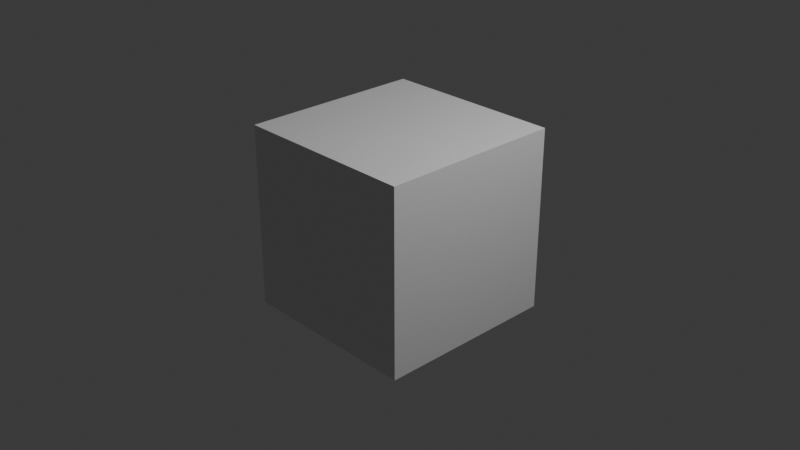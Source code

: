 # Source: test.blend  (saved by Blender 4.3.32; exported with 4.5.12 LTS)
import bpy
from mathutils import Matrix  # noqa: F401  (used for matrix-valued properties, if any)

bpy.ops.wm.read_factory_settings(use_empty=True)
scene = bpy.context.scene
scene.name = 'Scene'

# ---- collections
col_collection = bpy.data.collections.new('Collection'); scene.collection.children.link(col_collection)

# ---- materials (node trees are filled in below, after node groups)
mat_material = bpy.data.materials.new('Material')
mat_material.alpha_threshold = 0.0
mat_material.use_transparent_shadow = False
mat_material.roughness = 0.5
mat_material.line_color = (0.0, 0.0, 0.0, 1.0)

# ---- material node trees
mat_material.use_nodes = True; mat_material.node_tree.nodes.clear()
_N = mat_material.node_tree.nodes; _L = mat_material.node_tree.links
n0 = _N.new('ShaderNodeOutputMaterial'); n0.name = 'Material Output'; n0.location = (300, 300)
n1 = _N.new('ShaderNodeBsdfPrincipled'); n1.name = 'Principled BSDF'; n1.location = (10, 300)
n1.inputs[3].default_value = 1.45
_L.new(n1.outputs[0], n0.inputs[0])
n0.is_active_output = True

# ---- world
world_world = bpy.data.worlds.new('World'); scene.world = world_world
world_world.use_nodes = True; world_world.node_tree.nodes.clear()
_N = world_world.node_tree.nodes; _L = world_world.node_tree.links
n0 = _N.new('ShaderNodeOutputWorld'); n0.name = 'World Output'; n0.location = (300, 300)
n1 = _N.new('ShaderNodeBackground'); n1.name = 'Background'; n1.location = (10, 300)
n1.inputs[0].default_value = (0.05088, 0.05088, 0.05088, 1.0)
_L.new(n1.outputs[0], n0.inputs[0])
n0.is_active_output = True
world_world.color = (0.05088, 0.05088, 0.05088)
world_world.use_sun_shadow = False
world_world.sun_shadow_jitter_overblur = 0.0

# ---- cameras
cam_camera = bpy.data.cameras.new('Camera')
cam_camera.clip_end = 100.0
cam_camera.ortho_scale = 7.314

# ---- lights
light_light = bpy.data.lights.new('Light', 'POINT')
light_light.transmission_factor = 0.0
light_light.energy = 1000.0
light_light.shadow_soft_size = 0.1
light_light.shadow_maximum_resolution = 0.006
light_light.use_absolute_resolution = True

# ---- meshes
me_cube = bpy.data.meshes.new('Cube')
me_cube.from_pydata([(1.0, 1.0, 1.0), (1.0, 1.0, -1.0), (1.0, -1.0, 1.0), (1.0, -1.0, -1.0), (-1.0, 1.0, 1.0), (-1.0, 1.0, -1.0), (-1.0, -1.0, 1.0), (-1.0, -1.0, -1.0)], [], [(0, 4, 6, 2), (3, 2, 6, 7), (7, 6, 4, 5), (5, 1, 3, 7), (1, 0, 2, 3), (5, 4, 0, 1)])
_uv = me_cube.uv_layers.new(name='UVMap')
_uv.uv.foreach_set('vector', [0.625, 0.5, 0.875, 0.5, 0.875, 0.75, 0.625, 0.75, 0.375, 0.75, 0.625, 0.75, 0.625, 1.0, 0.375, 1.0, 0.375, 0.0, 0.625, 0.0, 0.625, 0.25, 0.375, 0.25, 0.125, 0.5, 0.375, 0.5, 0.375, 0.75, 0.125, 0.75, 0.375, 0.5, 0.625, 0.5, 0.625, 0.75, 0.375, 0.75, 0.375, 0.25, 0.625, 0.25, 0.625, 0.5, 0.375, 0.5])
me_cube.materials.append(mat_material)
me_cube.use_mirror_vertex_groups = False
me_cube.update()

# ---- objects
ob_cube = bpy.data.objects.new('Cube', me_cube)
ob_light = bpy.data.objects.new('Light', light_light)
ob_camera = bpy.data.objects.new('Camera', cam_camera)

# ---- transforms, parenting, visibility, modifiers, constraints
ob_cube.location = (0.0, 0.0, 0.0)
ob_cube.lock_rotations_4d = False
ob_cube.empty_display_type = 'ARROWS'
ob_cube.lineart.crease_threshold = 0.0
ob_light.location = (4.076, 1.005, 5.904)
ob_light.rotation_euler = (0.6503, 0.05522, 1.866)
ob_light.lock_rotations_4d = False
ob_light.empty_display_type = 'ARROWS'
ob_light.color = (0.0, 0.0, 0.0, 0.0)
ob_light.lineart.crease_threshold = 0.0
ob_camera.location = (7.359, -6.926, 4.958)
ob_camera.rotation_euler = (1.109, 0.0, 0.8149)
ob_camera.lock_rotations_4d = False
ob_camera.empty_display_type = 'ARROWS'
ob_camera.color = (0.0, 0.0, 0.0, 0.0)
ob_camera.display_type = 'WIRE'
ob_camera.lineart.crease_threshold = 0.0

# ---- collection membership
col_collection.objects.link(ob_cube)
col_collection.objects.link(ob_light)
col_collection.objects.link(ob_camera)

# ---- scene / render settings (as saved in the file)
scene.camera = ob_camera
scene.frame_start = 1; scene.frame_end = 5; scene.frame_set(18)
scene.render.engine = 'BLENDER_EEVEE_NEXT'
scene.render.image_settings.file_format = 'JPEG'
scene.render.image_settings.color_mode = 'RGB'
scene.eevee.ray_tracing_options.trace_max_roughness = 0.0
bpy.context.view_layer.update()
